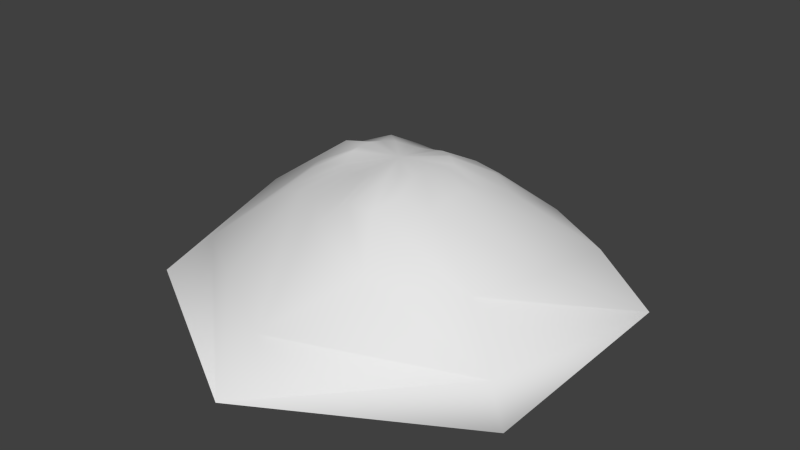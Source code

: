 # Source: HexModel_Hill.blend  (saved by Blender 2.77.0; exported with 4.5.12 LTS)
import bpy
from mathutils import Matrix  # noqa: F401  (used for matrix-valued properties, if any)

bpy.ops.wm.read_factory_settings(use_empty=True)
scene = bpy.context.scene
scene.name = 'Scene'

# ---- collections
col_collection_1 = bpy.data.collections.new('Collection 1'); scene.collection.children.link(col_collection_1)

# ---- world
world_world = bpy.data.worlds.new('World'); scene.world = world_world
world_world.color = (0.05088, 0.05088, 0.05088)
world_world.use_sun_shadow = False
world_world.sun_shadow_jitter_overblur = 0.0
world_world.cycles.sampling_method = 'NONE'
world_world.cycles.sample_map_resolution = 256

# ---- meshes
me_cylinder = bpy.data.meshes.new('Cylinder')
me_cylinder.from_pydata([(0.0, 1.0, 0.0), (0.866, 0.5, 0.0), (0.866, -0.5, 0.0), (-8.742e-08, -1.0, 0.0), (-0.866, -0.5, 0.0), (-0.866, 0.5, 0.0), (0.0, 1.0, 0.0), (0.866, 0.5, 0.0), (0.7663, -0.447, 0.1393), (-8.742e-08, -1.0, 0.0), (-0.866, -0.5, 0.0), (-0.866, 0.5, 0.0), (-1.818e-09, 0.7874, 0.1616), (0.6819, 0.3937, 0.263), (0.6173, -0.3638, 0.3709), (-7.22e-08, -0.7874, 0.1775), (-0.6819, -0.3937, 0.1775), (-0.6819, 0.3937, 0.1775), (0.3491, 0.6046, 0.2494), (0.6893, -4.433e-08, 0.339), (0.306, -0.5598, 0.4125), (-0.3491, -0.6046, 0.2096), (-0.6981, -4.206e-10, 0.2951), (-0.312, 0.5421, 0.2466), (0.00306, 0.4562, 0.4159), (0.3796, 0.2253, 0.4708), (0.3214, -0.2113, 0.5265), (-0.02902, -0.4284, 0.4537), (-0.4229, -0.2211, 0.399), (-0.3888, 0.2181, 0.4849), (0.208, 0.3733, 0.456), (0.305, 0.001232, 0.5474), (0.1538, -0.3427, 0.5351), (-0.2393, -0.3523, 0.4153), (-0.4419, -5.818e-06, 0.4515), (-0.203, 0.3568, 0.4811), (0.09294, 0.372, 0.4776), (0.3355, 0.09906, 0.5168), (0.1956, -0.243, 0.5753), (-0.1238, -0.3347, 0.4832), (-0.3874, -0.09672, 0.4656), (-0.2563, 0.2498, 0.5386), (0.2555, 0.261, 0.5131), (0.2993, -0.09345, 0.5398), (0.04503, -0.3476, 0.5375), (-0.2999, -0.2485, 0.4494), (-0.3674, 0.09506, 0.5337), (-0.08684, 0.3565, 0.4738), (0.001585, 0.2196, 0.5515), (0.1747, 0.1104, 0.5746), (0.1478, -0.09776, 0.5905), (-0.01525, -0.193, 0.5738), (-0.1983, -0.1002, 0.5446), (-0.1787, 0.1002, 0.5802), (0.09756, 0.1851, 0.5697), (0.1829, 0.002891, 0.5801), (0.07176, -0.1614, 0.5913), (-0.1147, -0.1634, 0.5504), (-0.2097, 0.001394, 0.5806), (-0.09623, 0.1728, 0.5605), (0.04842, 0.2033, 0.5659), (0.1767, 0.05546, 0.5817), (0.1047, -0.1266, 0.5995), (-0.06364, -0.1733, 0.5703), (-0.2005, -0.04874, 0.5796), (-0.1327, 0.1309, 0.5815), (0.1331, 0.1433, 0.5842), (0.1583, -0.04767, 0.594), (0.02661, -0.1742, 0.5928), (-0.1548, -0.128, 0.5554), (-0.1913, 0.05025, 0.5886), (-0.04529, 0.191, 0.5548), (-0.007338, 0.006125, 0.5921)], [], [(1, 2, 3, 4, 5, 0), (0, 5, 11, 6), (4, 3, 9, 10), (2, 1, 7, 8), (5, 4, 10, 11), (3, 2, 8, 9), (1, 0, 6, 7), (7, 6, 12, 18, 13), (14, 19, 31, 43, 26), (6, 11, 17, 23, 12), (10, 9, 15, 21, 16), (8, 7, 13, 19, 14), (11, 10, 16, 22, 17), (9, 8, 14, 20, 15), (35, 41, 65, 59), (21, 15, 27, 39, 33), (12, 23, 35, 47, 24), (18, 12, 24, 36, 30), (15, 20, 32, 44, 27), (22, 16, 28, 40, 34), (19, 13, 25, 37, 31), (16, 21, 33, 45, 28), (23, 17, 29, 41, 35), (13, 18, 30, 42, 25), (20, 14, 26, 38, 32), (17, 22, 34, 46, 29), (57, 63, 72), (43, 31, 55, 67), (36, 24, 48, 60), (25, 42, 66, 49), (44, 32, 56, 68), (37, 25, 49, 61), (26, 43, 67, 50), (45, 33, 57, 69), (30, 36, 60, 54), (38, 26, 50, 62), (27, 44, 68, 51), (46, 34, 58, 70), (31, 37, 61, 55), (39, 27, 51, 63), (28, 45, 69, 52), (47, 35, 59, 71), (32, 38, 62, 56), (40, 28, 52, 64), (29, 46, 70, 53), (33, 39, 63, 57), (41, 29, 53, 65), (24, 47, 71, 48), (34, 40, 64, 58), (42, 30, 54, 66), (68, 56, 72), (48, 71, 72), (61, 49, 72), (58, 64, 72), (69, 57, 72), (62, 50, 72), (59, 65, 72), (70, 58, 72), (63, 51, 72), (49, 66, 72), (71, 59, 72), (64, 52, 72), (50, 67, 72), (54, 60, 72), (65, 53, 72), (51, 68, 72), (55, 61, 72), (66, 54, 72), (52, 69, 72), (56, 62, 72), (67, 55, 72), (53, 70, 72), (60, 48, 72)])
me_cylinder.polygons.foreach_set('use_smooth', [True] * 73)
_uv = me_cylinder.uv_layers.new(name='UVMap')
_uv.uv.foreach_set('vector', [0.5033, 9.304e-05, 0.07041, 0.25, 0.07041, 0.75, 0.5033, 0.9999, 0.9363, 0.75, 0.9363, 0.25, 0.9363, 0.25, 0.9363, 0.75, 0.9363, 0.75, 0.9363, 0.25, 0.5033, 0.9999, 0.07041, 0.75, 0.07041, 0.75, 0.5033, 0.9999, 0.07041, 0.25, 0.5033, 9.304e-05, 0.5033, 9.304e-05, 0.07041, 0.25, 0.9363, 0.75, 0.5033, 0.9999, 0.5033, 0.9999, 0.9363, 0.75, 0.07041, 0.75, 0.07041, 0.25, 0.07041, 0.25, 0.07041, 0.75, 0.5033, 9.304e-05, 0.9363, 0.25, 0.9363, 0.25, 0.5033, 9.304e-05, 0.5033, 9.304e-05, 0.9363, 0.25, 0.9363, 0.25, 0.7198, 0.1251, 0.5033, 9.304e-05, 0.07041, 0.25, 0.2869, 0.1251, 0.2869, 0.1251, 0.1786, 0.1876, 0.07041, 0.25, 0.9363, 0.25, 0.9363, 0.75, 0.9363, 0.75, 0.9363, 0.5, 0.9363, 0.25, 0.5033, 0.9999, 0.07041, 0.75, 0.07041, 0.75, 0.2869, 0.8749, 0.5033, 0.9999, 0.07041, 0.25, 0.5033, 9.304e-05, 0.5033, 9.304e-05, 0.2869, 0.1251, 0.07041, 0.25, 0.9363, 0.75, 0.5033, 0.9999, 0.5033, 0.9999, 0.7198, 0.8749, 0.9363, 0.75, 0.07041, 0.75, 0.07041, 0.25, 0.07041, 0.25, 0.07041, 0.5, 0.07041, 0.75, 0.9363, 0.5, 0.9363, 0.625, 0.9363, 0.625, 0.9363, 0.5, 0.2869, 0.8749, 0.07041, 0.75, 0.07041, 0.75, 0.1786, 0.8124, 0.2869, 0.8749, 0.9363, 0.25, 0.9363, 0.5, 0.9363, 0.5, 0.9363, 0.375, 0.9363, 0.25, 0.7198, 0.1251, 0.9363, 0.25, 0.9363, 0.25, 0.828, 0.1876, 0.7198, 0.1251, 0.07041, 0.75, 0.07041, 0.5, 0.07041, 0.5, 0.07041, 0.625, 0.07041, 0.75, 0.7198, 0.8749, 0.5033, 0.9999, 0.5033, 0.9999, 0.6116, 0.9374, 0.7198, 0.8749, 0.2869, 0.1251, 0.5033, 9.304e-05, 0.5033, 9.304e-05, 0.3951, 0.06258, 0.2869, 0.1251, 0.5033, 0.9999, 0.2869, 0.8749, 0.2869, 0.8749, 0.3951, 0.9374, 0.5033, 0.9999, 0.9363, 0.5, 0.9363, 0.75, 0.9363, 0.75, 0.9363, 0.625, 0.9363, 0.5, 0.5033, 9.304e-05, 0.7198, 0.1251, 0.7198, 0.1251, 0.6116, 0.06258, 0.5033, 9.304e-05, 0.07041, 0.5, 0.07041, 0.25, 0.07041, 0.25, 0.07041, 0.375, 0.07041, 0.5, 0.9363, 0.75, 0.7198, 0.8749, 0.7198, 0.8749, 0.828, 0.8124, 0.9363, 0.75, 0.2869, 0.8749, 0.1786, 0.8124, 0.2869, 0.8749, 0.1786, 0.1876, 0.2869, 0.1251, 0.2869, 0.1251, 0.1786, 0.1876, 0.828, 0.1876, 0.9363, 0.25, 0.9363, 0.25, 0.828, 0.1876, 0.5033, 9.304e-05, 0.6116, 0.06258, 0.6116, 0.06258, 0.5033, 9.304e-05, 0.07041, 0.625, 0.07041, 0.5, 0.07041, 0.5, 0.07041, 0.625, 0.3951, 0.06258, 0.5033, 9.304e-05, 0.5033, 9.304e-05, 0.3951, 0.06258, 0.07041, 0.25, 0.1786, 0.1876, 0.1786, 0.1876, 0.07041, 0.25, 0.3951, 0.9374, 0.2869, 0.8749, 0.2869, 0.8749, 0.3951, 0.9374, 0.7198, 0.1251, 0.828, 0.1876, 0.828, 0.1876, 0.7198, 0.1251, 0.07041, 0.375, 0.07041, 0.25, 0.07041, 0.25, 0.07041, 0.375, 0.07041, 0.75, 0.07041, 0.625, 0.07041, 0.625, 0.07041, 0.75, 0.828, 0.8124, 0.7198, 0.8749, 0.7198, 0.8749, 0.828, 0.8124, 0.2869, 0.1251, 0.3951, 0.06258, 0.3951, 0.06258, 0.2869, 0.1251, 0.1786, 0.8124, 0.07041, 0.75, 0.07041, 0.75, 0.1786, 0.8124, 0.5033, 0.9999, 0.3951, 0.9374, 0.3951, 0.9374, 0.5033, 0.9999, 0.9363, 0.375, 0.9363, 0.5, 0.9363, 0.5, 0.9363, 0.375, 0.07041, 0.5, 0.07041, 0.375, 0.07041, 0.375, 0.07041, 0.5, 0.6116, 0.9374, 0.5033, 0.9999, 0.5033, 0.9999, 0.6116, 0.9374, 0.9363, 0.75, 0.828, 0.8124, 0.828, 0.8124, 0.9363, 0.75, 0.2869, 0.8749, 0.1786, 0.8124, 0.1786, 0.8124, 0.2869, 0.8749, 0.9363, 0.625, 0.9363, 0.75, 0.9363, 0.75, 0.9363, 0.625, 0.9363, 0.25, 0.9363, 0.375, 0.9363, 0.375, 0.9363, 0.25, 0.7198, 0.8749, 0.6116, 0.9374, 0.6116, 0.9374, 0.7198, 0.8749, 0.6116, 0.06258, 0.7198, 0.1251, 0.7198, 0.1251, 0.6116, 0.06258, 0.07041, 0.625, 0.07041, 0.5, 0.07041, 0.625, 0.9363, 0.25, 0.9363, 0.375, 0.9363, 0.25, 0.3951, 0.06258, 0.5033, 9.304e-05, 0.3951, 0.06258, 0.7198, 0.8749, 0.6116, 0.9374, 0.7198, 0.8749, 0.3951, 0.9374, 0.2869, 0.8749, 0.3951, 0.9374, 0.07041, 0.375, 0.07041, 0.25, 0.07041, 0.375, 0.9363, 0.5, 0.9363, 0.625, 0.9363, 0.5, 0.828, 0.8124, 0.7198, 0.8749, 0.828, 0.8124, 0.1786, 0.8124, 0.07041, 0.75, 0.1786, 0.8124, 0.5033, 9.304e-05, 0.6116, 0.06258, 0.5033, 9.304e-05, 0.9363, 0.375, 0.9363, 0.5, 0.9363, 0.375, 0.6116, 0.9374, 0.5033, 0.9999, 0.6116, 0.9374, 0.07041, 0.25, 0.1786, 0.1876, 0.07041, 0.25, 0.7198, 0.1251, 0.828, 0.1876, 0.7198, 0.1251, 0.9363, 0.625, 0.9363, 0.75, 0.9363, 0.625, 0.07041, 0.75, 0.07041, 0.625, 0.07041, 0.75, 0.2869, 0.1251, 0.3951, 0.06258, 0.2869, 0.1251, 0.6116, 0.06258, 0.7198, 0.1251, 0.6116, 0.06258, 0.5033, 0.9999, 0.3951, 0.9374, 0.5033, 0.9999, 0.07041, 0.5, 0.07041, 0.375, 0.07041, 0.5, 0.1786, 0.1876, 0.2869, 0.1251, 0.1786, 0.1876, 0.9363, 0.75, 0.828, 0.8124, 0.9363, 0.75, 0.828, 0.1876, 0.9363, 0.25, 0.828, 0.1876])
me_cylinder.use_remesh_preserve_volume = False
me_cylinder.use_remesh_preserve_attributes = False
me_cylinder.use_mirror_vertex_groups = False
me_cylinder.update()

# ---- objects
ob_cylinder = bpy.data.objects.new('Cylinder', me_cylinder)

# ---- transforms, parenting, visibility, modifiers, constraints
ob_cylinder.location = (0.0, 0.0, 0.0)
ob_cylinder.lineart.crease_threshold = 0.0

# ---- collection membership
col_collection_1.objects.link(ob_cylinder)

# ---- scene / render settings (as saved in the file)
scene.frame_start = 1; scene.frame_end = 250; scene.frame_set(1)
scene.render.engine = 'BLENDER_EEVEE_NEXT'
scene.render.resolution_percentage = 50
scene.render.dither_intensity = 0.0
scene.cycles.use_denoising = False
scene.cycles.samples = 10
scene.cycles.sampling_pattern = 'TABULATED_SOBOL'
scene.cycles.light_sampling_threshold = 0.0
scene.cycles.use_adaptive_sampling = False
scene.cycles.use_light_tree = False
scene.cycles.blur_glossy = 0.0
scene.cycles.pixel_filter_type = 'GAUSSIAN'
scene.cycles.sample_clamp_indirect = 0.0
scene.view_settings.view_transform = 'Standard'
bpy.context.view_layer.update()

# ---- added for rendering (the .blend has no active camera and no usable light): camera, sun
cam_auto = bpy.data.cameras.new('AutoCamera')
cam_auto.lens = 50.0
cam_auto.sensor_width = 36.0
cam_auto.clip_end = 1000.0
ob_auto_camera = bpy.data.objects.new('AutoCamera', cam_auto)
scene.collection.objects.link(ob_auto_camera)
ob_auto_camera.location = (2.50997, -3.01196, 2.30773)
ob_auto_camera.rotation_euler = (1.09748, -7.21219e-08, 0.694738)
scene.camera = ob_auto_camera
light_auto_sun = bpy.data.lights.new('AutoSun', 'SUN')
light_auto_sun.energy = 3.0
light_auto_sun.angle = 0.0523599
ob_auto_sun = bpy.data.objects.new('AutoSun', light_auto_sun)
scene.collection.objects.link(ob_auto_sun)
ob_auto_sun.rotation_euler = (0.872665, 0.174533, 0.523599)
bpy.context.view_layer.update()
